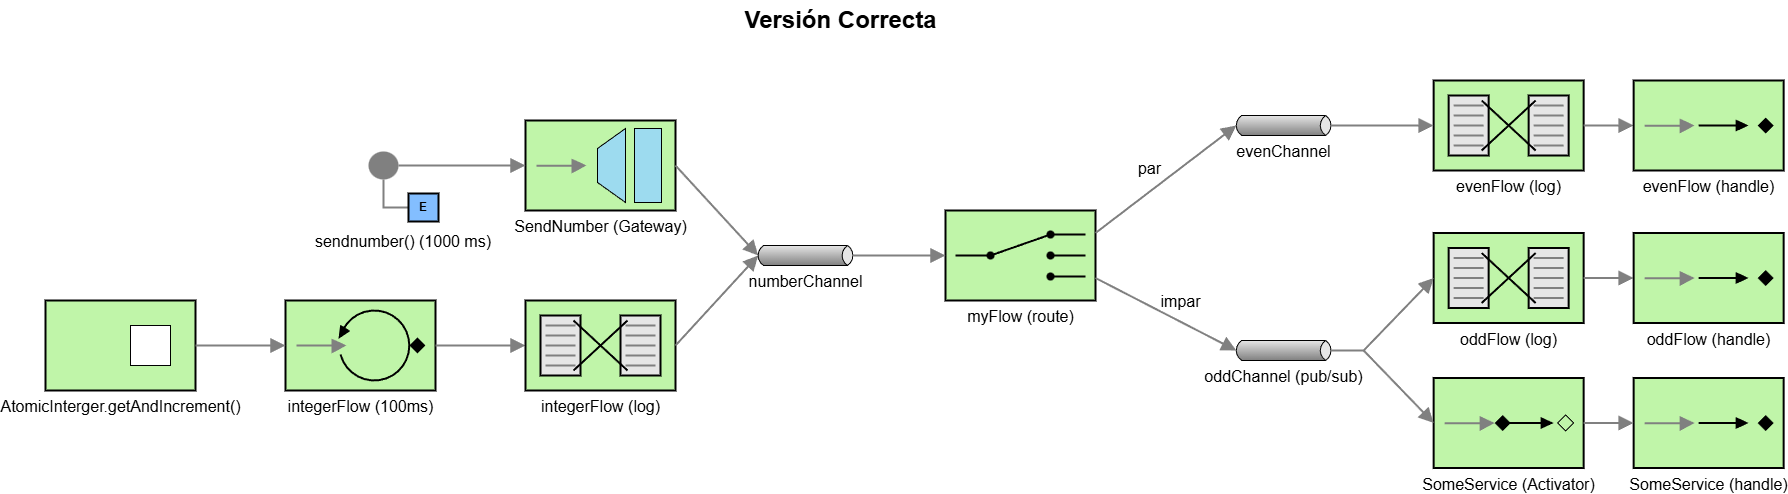

The diagram above was exported from draw.io. Its source (the exported page's mxGraphModel, read from the mxfile embedded in the PNG):
<mxGraphModel dx="1187" dy="1361" grid="1" gridSize="10" guides="1" tooltips="1" connect="1" arrows="1" fold="1" page="1" pageScale="1.5" pageWidth="1169" pageHeight="826" background="none" math="0" shadow="0">
  <root>
    <mxCell id="NV6f5vAhE1KUQ7_RJfss-0" style=";html=1;" />
    <mxCell id="NV6f5vAhE1KUQ7_RJfss-1" parent="NV6f5vAhE1KUQ7_RJfss-0" style=";html=1;" />
    <mxCell id="NV6f5vAhE1KUQ7_RJfss-2" parent="NV6f5vAhE1KUQ7_RJfss-1" style="text;strokeColor=none;fillColor=none;html=1;fontSize=24;fontStyle=1;verticalAlign=middle;align=center;" value="Versión Correcta" vertex="1">
      <mxGeometry height="40" width="1590" x="80" y="40" as="geometry" />
    </mxCell>
    <mxCell id="NV6f5vAhE1KUQ7_RJfss-3" parent="NV6f5vAhE1KUQ7_RJfss-1" style="fillColor=#c0f5a9;dashed=0;outlineConnect=0;strokeWidth=2;html=1;align=center;fontSize=16;verticalLabelPosition=bottom;verticalAlign=top;shape=mxgraph.eip.polling_consumer;" value="integerFlow (100ms)" vertex="1">
      <mxGeometry height="90" width="150" x="320" y="340" as="geometry" />
    </mxCell>
    <mxCell id="NV6f5vAhE1KUQ7_RJfss-4" parent="NV6f5vAhE1KUQ7_RJfss-1" style="strokeWidth=2;dashed=0;align=center;fontSize=16;shape=rect;verticalLabelPosition=bottom;verticalAlign=top;fillColor=#c0f5a9;html=1;" value="&lt;span&gt;AtomicInterger.getAndIncrement()&lt;/span&gt;" vertex="1">
      <mxGeometry height="90" width="150" x="80" y="340" as="geometry" />
    </mxCell>
    <mxCell id="NV6f5vAhE1KUQ7_RJfss-5" parent="NV6f5vAhE1KUQ7_RJfss-4" style="html=1;strokeWidth=1;dashed=0;align=center;fontSize=8;shape=rect;" value="" vertex="1">
      <mxGeometry height="40" width="40" x="85" y="25" as="geometry" />
    </mxCell>
    <mxCell id="NV6f5vAhE1KUQ7_RJfss-6" edge="1" parent="NV6f5vAhE1KUQ7_RJfss-1" source="NV6f5vAhE1KUQ7_RJfss-4" style="edgeStyle=none;html=1;strokeColor=#808080;endArrow=block;endSize=10;dashed=0;verticalAlign=bottom;strokeWidth=2;rounded=0;exitX=1;exitY=0.5;exitDx=0;exitDy=0;entryX=0;entryY=0.5;entryDx=0;entryDy=0;entryPerimeter=0;" target="NV6f5vAhE1KUQ7_RJfss-3" value="">
      <mxGeometry relative="1" width="160" as="geometry">
        <mxPoint x="270" y="490" as="sourcePoint" />
        <mxPoint x="420" y="570" as="targetPoint" />
      </mxGeometry>
    </mxCell>
    <mxCell id="NV6f5vAhE1KUQ7_RJfss-7" parent="NV6f5vAhE1KUQ7_RJfss-1" style="strokeWidth=1;outlineConnect=0;dashed=0;align=center;fontSize=16;shape=mxgraph.eip.messageChannel;html=1;verticalLabelPosition=bottom;verticalAlign=top;" value="evenChannel" vertex="1">
      <mxGeometry height="20" width="100" x="1268.15" y="155" as="geometry" />
    </mxCell>
    <mxCell id="NV6f5vAhE1KUQ7_RJfss-8" parent="NV6f5vAhE1KUQ7_RJfss-1" style="html=1;strokeWidth=2;outlineConnect=0;dashed=0;align=center;fontSize=16;fillColor=#c0f5a9;verticalLabelPosition=bottom;verticalAlign=top;shape=mxgraph.eip.content_based_router;" value="myFlow (route)" vertex="1">
      <mxGeometry height="90" width="150" x="980.0000000000001" y="250" as="geometry" />
    </mxCell>
    <mxCell id="NV6f5vAhE1KUQ7_RJfss-9" edge="1" parent="NV6f5vAhE1KUQ7_RJfss-1" source="NV6f5vAhE1KUQ7_RJfss-3" style="edgeStyle=none;html=1;strokeColor=#808080;endArrow=block;endSize=10;dashed=0;verticalAlign=bottom;strokeWidth=2;rounded=0;exitX=1;exitY=0.5;exitDx=0;exitDy=0;exitPerimeter=0;entryX=0;entryY=0.5;entryDx=0;entryDy=0;entryPerimeter=0;" target="NV6f5vAhE1KUQ7_RJfss-15" value="">
      <mxGeometry relative="1" width="160" as="geometry">
        <mxPoint x="700" y="400" as="sourcePoint" />
        <mxPoint x="860.0000000000001" y="400" as="targetPoint" />
      </mxGeometry>
    </mxCell>
    <mxCell id="NV6f5vAhE1KUQ7_RJfss-10" parent="NV6f5vAhE1KUQ7_RJfss-1" style="strokeWidth=1;outlineConnect=0;dashed=0;align=center;html=1;fontSize=16;shape=mxgraph.eip.messageChannel;verticalLabelPosition=bottom;labelBackgroundColor=#ffffff;verticalAlign=top;" value="oddChannel (pub/sub)" vertex="1">
      <mxGeometry height="20" width="100" x="1268.15" y="380" as="geometry" />
    </mxCell>
    <mxCell id="NV6f5vAhE1KUQ7_RJfss-11" edge="1" parent="NV6f5vAhE1KUQ7_RJfss-1" source="NV6f5vAhE1KUQ7_RJfss-8" style="edgeStyle=none;html=1;strokeColor=#808080;endArrow=block;endSize=10;dashed=0;verticalAlign=bottom;strokeWidth=2;rounded=0;exitX=1;exitY=0.25;exitDx=0;exitDy=0;exitPerimeter=0;entryX=0;entryY=0.5;entryDx=2.7;entryDy=0;entryPerimeter=0;" target="NV6f5vAhE1KUQ7_RJfss-7" value="">
      <mxGeometry relative="1" width="160" as="geometry">
        <mxPoint x="1040" y="340" as="sourcePoint" />
        <mxPoint x="1200" y="340" as="targetPoint" />
      </mxGeometry>
    </mxCell>
    <mxCell id="NV6f5vAhE1KUQ7_RJfss-12" connectable="0" parent="NV6f5vAhE1KUQ7_RJfss-11" style="edgeLabel;html=1;align=center;verticalAlign=middle;resizable=0;points=[];fontSize=16;" value="par" vertex="1">
      <mxGeometry relative="1" x="0.0292" as="geometry">
        <mxPoint x="-19" y="-10" as="offset" />
      </mxGeometry>
    </mxCell>
    <mxCell id="NV6f5vAhE1KUQ7_RJfss-13" edge="1" parent="NV6f5vAhE1KUQ7_RJfss-1" source="NV6f5vAhE1KUQ7_RJfss-8" style="edgeStyle=none;html=1;strokeColor=#808080;endArrow=block;endSize=10;dashed=0;verticalAlign=bottom;strokeWidth=2;rounded=0;entryX=0;entryY=0.5;entryDx=2.7;entryDy=0;entryPerimeter=0;exitX=1;exitY=0.75;exitDx=0;exitDy=0;exitPerimeter=0;" target="NV6f5vAhE1KUQ7_RJfss-10" value="">
      <mxGeometry relative="1" width="160" as="geometry">
        <mxPoint x="1040" y="340" as="sourcePoint" />
        <mxPoint x="1200" y="340" as="targetPoint" />
      </mxGeometry>
    </mxCell>
    <mxCell id="NV6f5vAhE1KUQ7_RJfss-14" connectable="0" parent="NV6f5vAhE1KUQ7_RJfss-13" style="edgeLabel;html=1;align=center;verticalAlign=middle;resizable=0;points=[];fontSize=16;" value="impar" vertex="1">
      <mxGeometry relative="1" x="0.0142" as="geometry">
        <mxPoint x="13" y="-14" as="offset" />
      </mxGeometry>
    </mxCell>
    <mxCell id="NV6f5vAhE1KUQ7_RJfss-15" parent="NV6f5vAhE1KUQ7_RJfss-1" style="html=1;strokeWidth=2;outlineConnect=0;dashed=0;align=center;fontSize=16;shape=mxgraph.eip.message_translator;fillColor=#c0f5a9;verticalLabelPosition=bottom;verticalAlign=top;" value="integerFlow (log)" vertex="1">
      <mxGeometry height="90" width="150" x="560.0000000000001" y="340" as="geometry" />
    </mxCell>
    <mxCell id="NV6f5vAhE1KUQ7_RJfss-16" edge="1" parent="NV6f5vAhE1KUQ7_RJfss-1" source="NV6f5vAhE1KUQ7_RJfss-15" style="edgeStyle=none;html=1;strokeColor=#808080;endArrow=block;endSize=10;dashed=0;verticalAlign=bottom;strokeWidth=2;rounded=0;exitX=1;exitY=0.5;exitDx=0;exitDy=0;exitPerimeter=0;entryX=0;entryY=0.5;entryDx=2.7;entryDy=0;entryPerimeter=0;" target="iUqEZmNMTyeb6JJJ-_y3-0" value="">
      <mxGeometry relative="1" width="160" as="geometry">
        <mxPoint x="1230" y="440" as="sourcePoint" />
        <mxPoint x="1390" y="440" as="targetPoint" />
      </mxGeometry>
    </mxCell>
    <mxCell id="NV6f5vAhE1KUQ7_RJfss-17" parent="NV6f5vAhE1KUQ7_RJfss-1" style="html=1;strokeWidth=2;outlineConnect=0;dashed=0;align=center;fontSize=16;shape=mxgraph.eip.message_translator;fillColor=#c0f5a9;verticalLabelPosition=bottom;verticalAlign=top;" value="evenFlow (log)" vertex="1">
      <mxGeometry height="90" width="150" x="1468.15" y="120" as="geometry" />
    </mxCell>
    <mxCell id="NV6f5vAhE1KUQ7_RJfss-20" parent="NV6f5vAhE1KUQ7_RJfss-1" style="strokeWidth=2;dashed=0;align=center;fontSize=8;html=1;shape=rect;rotation=-90;container=0;" value="" vertex="1">
      <mxGeometry x="1388.15" y="165" as="geometry" />
    </mxCell>
    <mxCell id="NV6f5vAhE1KUQ7_RJfss-21" edge="1" parent="NV6f5vAhE1KUQ7_RJfss-1" source="NV6f5vAhE1KUQ7_RJfss-17" style="edgeStyle=none;html=1;strokeColor=#808080;endArrow=block;endSize=10;dashed=0;verticalAlign=bottom;strokeWidth=2;rounded=0;exitX=1;exitY=0.5;exitDx=0;exitDy=0;exitPerimeter=0;entryX=0;entryY=0.5;entryDx=0;entryDy=0;entryPerimeter=0;" target="NV6f5vAhE1KUQ7_RJfss-22" value="">
      <mxGeometry relative="1" width="160" as="geometry">
        <mxPoint x="1418.15" y="340" as="sourcePoint" />
        <mxPoint x="1578.15" y="340" as="targetPoint" />
      </mxGeometry>
    </mxCell>
    <mxCell id="NV6f5vAhE1KUQ7_RJfss-22" parent="NV6f5vAhE1KUQ7_RJfss-1" style="fillColor=#c0f5a9;dashed=0;outlineConnect=0;strokeWidth=2;html=1;align=center;fontSize=16;verticalLabelPosition=bottom;verticalAlign=top;shape=mxgraph.eip.event_driven_consumer;" value="evenFlow (handle)" vertex="1">
      <mxGeometry height="90" width="150" x="1668.15" y="120" as="geometry" />
    </mxCell>
    <mxCell id="NV6f5vAhE1KUQ7_RJfss-23" parent="NV6f5vAhE1KUQ7_RJfss-1" style="html=1;strokeWidth=2;outlineConnect=0;dashed=0;align=center;fontSize=16;shape=mxgraph.eip.message_translator;fillColor=#c0f5a9;verticalLabelPosition=bottom;verticalAlign=top;" value="oddFlow (log)" vertex="1">
      <mxGeometry height="90" width="150" x="1468.15" y="272.5" as="geometry" />
    </mxCell>
    <mxCell id="NV6f5vAhE1KUQ7_RJfss-24" edge="1" parent="NV6f5vAhE1KUQ7_RJfss-1" source="NV6f5vAhE1KUQ7_RJfss-23" style="edgeStyle=none;html=1;strokeColor=#808080;endArrow=block;endSize=10;dashed=0;verticalAlign=bottom;strokeWidth=2;rounded=0;exitX=1;exitY=0.5;exitDx=0;exitDy=0;exitPerimeter=0;entryX=0;entryY=0.5;entryDx=0;entryDy=0;entryPerimeter=0;" target="NV6f5vAhE1KUQ7_RJfss-25" value="">
      <mxGeometry relative="1" width="160" as="geometry">
        <mxPoint x="1418.15" y="492.5" as="sourcePoint" />
        <mxPoint x="1578.15" y="492.5" as="targetPoint" />
      </mxGeometry>
    </mxCell>
    <mxCell id="NV6f5vAhE1KUQ7_RJfss-25" parent="NV6f5vAhE1KUQ7_RJfss-1" style="fillColor=#c0f5a9;dashed=0;outlineConnect=0;strokeWidth=2;html=1;align=center;fontSize=16;verticalLabelPosition=bottom;verticalAlign=top;shape=mxgraph.eip.event_driven_consumer;" value="oddFlow (handle)" vertex="1">
      <mxGeometry height="90" width="150" x="1668.15" y="272.5" as="geometry" />
    </mxCell>
    <mxCell id="NV6f5vAhE1KUQ7_RJfss-33" edge="1" parent="NV6f5vAhE1KUQ7_RJfss-1" source="NV6f5vAhE1KUQ7_RJfss-7" style="edgeStyle=none;html=1;strokeColor=#808080;endArrow=block;endSize=10;dashed=0;verticalAlign=bottom;strokeWidth=2;rounded=0;exitX=1;exitY=0.5;exitDx=-2.7;exitDy=0;exitPerimeter=0;entryX=0;entryY=0.5;entryDx=0;entryDy=0;entryPerimeter=0;" target="NV6f5vAhE1KUQ7_RJfss-17" value="">
      <mxGeometry relative="1" width="160" as="geometry">
        <mxPoint x="1368.15" y="375" as="sourcePoint" />
        <mxPoint x="1528.15" y="375" as="targetPoint" />
      </mxGeometry>
    </mxCell>
    <mxCell id="NV6f5vAhE1KUQ7_RJfss-34" parent="NV6f5vAhE1KUQ7_RJfss-1" style="fillColor=#c0f5a9;dashed=0;outlineConnect=0;strokeWidth=2;html=1;align=center;fontSize=16;verticalLabelPosition=bottom;verticalAlign=top;shape=mxgraph.eip.messaging_gateway;" value="SendNumber (Gateway)" vertex="1">
      <mxGeometry height="90" width="150" x="560" y="160" as="geometry" />
    </mxCell>
    <mxCell id="NV6f5vAhE1KUQ7_RJfss-35" edge="1" parent="NV6f5vAhE1KUQ7_RJfss-1" source="NV6f5vAhE1KUQ7_RJfss-34" style="edgeStyle=none;html=1;strokeColor=#808080;endArrow=block;endSize=10;dashed=0;verticalAlign=bottom;strokeWidth=2;rounded=0;exitX=1;exitY=0.5;exitDx=0;exitDy=0;exitPerimeter=0;entryX=0;entryY=0.5;entryDx=2.7;entryDy=0;entryPerimeter=0;" target="iUqEZmNMTyeb6JJJ-_y3-0" value="">
      <mxGeometry relative="1" width="160" as="geometry">
        <mxPoint x="1350" y="360" as="sourcePoint" />
        <mxPoint x="1510" y="360" as="targetPoint" />
      </mxGeometry>
    </mxCell>
    <mxCell id="NV6f5vAhE1KUQ7_RJfss-36" parent="NV6f5vAhE1KUQ7_RJfss-1" style="fillColor=#c0f5a9;dashed=0;outlineConnect=0;strokeWidth=2;html=1;align=center;fontSize=16;verticalLabelPosition=bottom;verticalAlign=top;shape=mxgraph.eip.service_activator;" value="SomeService (Activator)" vertex="1">
      <mxGeometry height="90" width="150" x="1468.15" y="417.5" as="geometry" />
    </mxCell>
    <mxCell id="NV6f5vAhE1KUQ7_RJfss-38" parent="NV6f5vAhE1KUQ7_RJfss-1" style="fillColor=#c0f5a9;dashed=0;outlineConnect=0;strokeWidth=2;html=1;align=center;fontSize=16;verticalLabelPosition=bottom;verticalAlign=top;shape=mxgraph.eip.event_driven_consumer;" value="SomeService (handle)" vertex="1">
      <mxGeometry height="90" width="150" x="1668.15" y="417.5" as="geometry" />
    </mxCell>
    <mxCell id="NV6f5vAhE1KUQ7_RJfss-39" edge="1" parent="NV6f5vAhE1KUQ7_RJfss-1" source="NV6f5vAhE1KUQ7_RJfss-36" style="edgeStyle=none;html=1;strokeColor=#808080;endArrow=block;endSize=10;dashed=0;verticalAlign=bottom;strokeWidth=2;rounded=0;entryX=0;entryY=0.5;entryDx=0;entryDy=0;entryPerimeter=0;exitX=1;exitY=0.5;exitDx=0;exitDy=0;exitPerimeter=0;" target="NV6f5vAhE1KUQ7_RJfss-38" value="">
      <mxGeometry relative="1" width="160" as="geometry">
        <mxPoint x="1358.15" y="457.5" as="sourcePoint" />
        <mxPoint x="1518.15" y="457.5" as="targetPoint" />
      </mxGeometry>
    </mxCell>
    <mxCell id="NV6f5vAhE1KUQ7_RJfss-40" connectable="0" parent="NV6f5vAhE1KUQ7_RJfss-1" style="group" value="" vertex="1">
      <mxGeometry height="105" width="180" x="348" y="191" as="geometry" />
    </mxCell>
    <mxCell id="NV6f5vAhE1KUQ7_RJfss-41" connectable="0" parent="NV6f5vAhE1KUQ7_RJfss-40" style="group" value="" vertex="1">
      <mxGeometry height="70" width="70" x="55" as="geometry" />
    </mxCell>
    <mxCell id="NV6f5vAhE1KUQ7_RJfss-42" edge="1" parent="NV6f5vAhE1KUQ7_RJfss-41" source="NV6f5vAhE1KUQ7_RJfss-44" style="edgeStyle=orthogonalEdgeStyle;rounded=0;exitX=0;exitY=0.5;endArrow=none;dashed=0;html=1;strokeColor=#808080;strokeWidth=2;" target="NV6f5vAhE1KUQ7_RJfss-43" value="">
      <mxGeometry relative="1" as="geometry" />
    </mxCell>
    <mxCell id="NV6f5vAhE1KUQ7_RJfss-43" parent="NV6f5vAhE1KUQ7_RJfss-41" style="strokeWidth=2;dashed=0;align=center;fontSize=8;shape=ellipse;fillColor=#808080;strokeColor=none;" value="" vertex="1">
      <mxGeometry height="28" width="30" as="geometry" />
    </mxCell>
    <mxCell id="NV6f5vAhE1KUQ7_RJfss-44" parent="NV6f5vAhE1KUQ7_RJfss-41" style="strokeWidth=2;dashed=0;align=center;fontSize=12;shape=rect;fillColor=#83BEFF;fontStyle=1;whiteSpace=wrap;html=1;" value="E" vertex="1">
      <mxGeometry height="28" width="30" x="40" y="42" as="geometry" />
    </mxCell>
    <mxCell id="NV6f5vAhE1KUQ7_RJfss-45" parent="NV6f5vAhE1KUQ7_RJfss-40" style="text;html=1;align=center;verticalAlign=middle;whiteSpace=wrap;rounded=0;fontSize=16;" value="sendnumber() (1000 ms)" vertex="1">
      <mxGeometry height="30" width="180" y="75" as="geometry" />
    </mxCell>
    <mxCell id="NV6f5vAhE1KUQ7_RJfss-46" edge="1" parent="NV6f5vAhE1KUQ7_RJfss-1" source="NV6f5vAhE1KUQ7_RJfss-43" style="edgeStyle=none;html=1;strokeColor=#808080;endArrow=block;endSize=10;dashed=0;verticalAlign=bottom;strokeWidth=2;rounded=0;exitX=1;exitY=0.5;exitDx=0;exitDy=0;entryX=0;entryY=0.5;entryDx=0;entryDy=0;entryPerimeter=0;" target="NV6f5vAhE1KUQ7_RJfss-34" value="">
      <mxGeometry relative="1" width="160" as="geometry">
        <mxPoint x="428" y="411" as="sourcePoint" />
        <mxPoint x="588" y="411" as="targetPoint" />
      </mxGeometry>
    </mxCell>
    <mxCell id="iUqEZmNMTyeb6JJJ-_y3-0" parent="NV6f5vAhE1KUQ7_RJfss-1" style="strokeWidth=1;outlineConnect=0;dashed=0;align=center;html=1;fontSize=16;shape=mxgraph.eip.messageChannel;verticalLabelPosition=bottom;labelBackgroundColor=#ffffff;verticalAlign=top;" value="numberChannel" vertex="1">
      <mxGeometry height="20" width="100" x="790" y="285" as="geometry" />
    </mxCell>
    <mxCell id="iUqEZmNMTyeb6JJJ-_y3-3" edge="1" parent="NV6f5vAhE1KUQ7_RJfss-1" source="iUqEZmNMTyeb6JJJ-_y3-0" style="edgeStyle=none;html=1;strokeColor=#808080;endArrow=block;endSize=10;dashed=0;verticalAlign=bottom;strokeWidth=2;rounded=0;exitX=1;exitY=0.5;exitDx=-2.7;exitDy=0;exitPerimeter=0;entryX=0;entryY=0.5;entryDx=0;entryDy=0;entryPerimeter=0;" target="NV6f5vAhE1KUQ7_RJfss-8" value="">
      <mxGeometry relative="1" width="160" as="geometry">
        <mxPoint x="810.0000000000001" y="420" as="sourcePoint" />
        <mxPoint x="970.0000000000001" y="420" as="targetPoint" />
      </mxGeometry>
    </mxCell>
    <mxCell id="iUqEZmNMTyeb6JJJ-_y3-4" parent="NV6f5vAhE1KUQ7_RJfss-1" style="strokeWidth=2;dashed=0;align=center;fontSize=8;html=1;shape=rect;rotation=-90;" value="" vertex="1">
      <mxGeometry x="1398.15" y="390" as="geometry" />
    </mxCell>
    <mxCell id="iUqEZmNMTyeb6JJJ-_y3-5" edge="1" parent="NV6f5vAhE1KUQ7_RJfss-1" source="NV6f5vAhE1KUQ7_RJfss-10" style="rounded=0;endArrow=none;endSize=10;dashed=0;html=1;strokeColor=#808080;strokeWidth=2;exitX=1;exitY=0.5;exitDx=-2.7;exitDy=0;exitPerimeter=0;" target="iUqEZmNMTyeb6JJJ-_y3-4" value="">
      <mxGeometry relative="1" as="geometry">
        <mxPoint x="1378.15" y="480" as="sourcePoint" />
      </mxGeometry>
    </mxCell>
    <mxCell id="iUqEZmNMTyeb6JJJ-_y3-6" edge="1" parent="NV6f5vAhE1KUQ7_RJfss-1" source="iUqEZmNMTyeb6JJJ-_y3-4" style="rounded=0;edgeStyle=orthogonalEdgeStyle;endArrow=block;endSize=10;dashed=0;html=1;strokeColor=#808080;strokeWidth=2;entryX=0;entryY=0.5;entryDx=0;entryDy=0;entryPerimeter=0;" target="NV6f5vAhE1KUQ7_RJfss-36" value="">
      <mxGeometry relative="1" as="geometry">
        <mxPoint x="1438.15" y="430" as="targetPoint" />
      </mxGeometry>
    </mxCell>
    <mxCell id="iUqEZmNMTyeb6JJJ-_y3-8" edge="1" parent="NV6f5vAhE1KUQ7_RJfss-1" source="iUqEZmNMTyeb6JJJ-_y3-4" style="rounded=0;edgeStyle=orthogonalEdgeStyle;endArrow=block;endSize=10;dashed=0;html=1;strokeColor=#808080;strokeWidth=2;entryX=0;entryY=0.5;entryDx=0;entryDy=0;entryPerimeter=0;" target="NV6f5vAhE1KUQ7_RJfss-23" value="">
      <mxGeometry relative="1" as="geometry">
        <mxPoint x="1438.15" y="350" as="targetPoint" />
      </mxGeometry>
    </mxCell>
  </root>
</mxGraphModel>